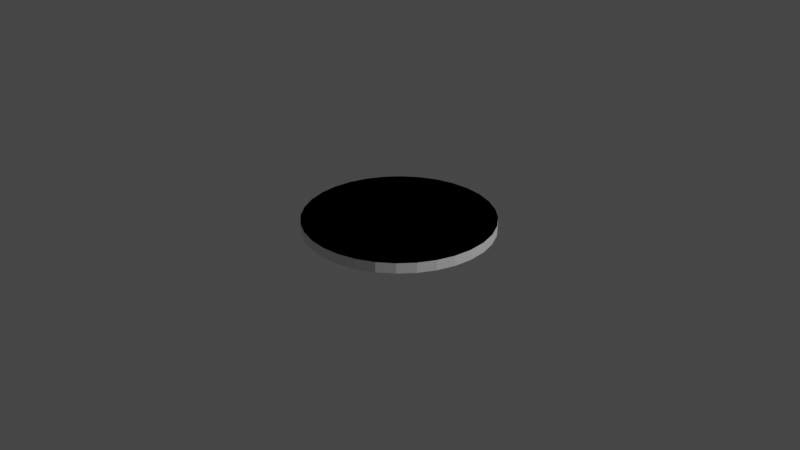 # Source: viem_ri_Kansi.blend  (saved by Blender 3.3.6; exported with 4.5.12 LTS)
import bpy
from mathutils import Matrix  # noqa: F401  (used for matrix-valued properties, if any)

bpy.ops.wm.read_factory_settings(use_empty=True)
scene = bpy.context.scene
scene.name = 'Scene'

# ---- collections
col_collection = bpy.data.collections.new('Collection'); scene.collection.children.link(col_collection)

# ---- world
world_world = bpy.data.worlds.new('World'); scene.world = world_world
world_world.use_nodes = True; world_world.node_tree.nodes.clear()
_N = world_world.node_tree.nodes; _L = world_world.node_tree.links
n0 = _N.new('ShaderNodeOutputWorld'); n0.name = 'World Output'; n0.location = (300, 300)
n1 = _N.new('ShaderNodeBackground'); n1.name = 'Background'; n1.location = (10, 300)
n1.inputs[0].default_value = (0.05088, 0.05088, 0.05088, 1.0)
_L.new(n1.outputs[0], n0.inputs[0])
n0.is_active_output = True
world_world.color = (0.05088, 0.05088, 0.05088)
world_world.use_sun_shadow = False
world_world.sun_shadow_jitter_overblur = 0.0

# ---- cameras
cam_camera = bpy.data.cameras.new('Camera')
cam_camera.clip_end = 100.0
cam_camera.ortho_scale = 7.314

# ---- lights
light_light = bpy.data.lights.new('Light', 'POINT')
light_light.transmission_factor = 0.0
light_light.energy = 1000.0
light_light.shadow_soft_size = 0.1
light_light.shadow_maximum_resolution = 0.006
light_light.use_absolute_resolution = True

# ---- meshes
me_cone = bpy.data.meshes.new('Cone')
me_cone.from_pydata([(0.0, 1.0, 0.0), (0.0, 0.2, 0.0), (0.1951, 0.9808, 0.0), (0.3827, 0.9239, 0.0), (0.5556, 0.8315, 0.0), (0.7071, 0.7071, 0.0), (0.1414, 0.1414, 0.0), (0.8315, 0.5556, 0.0), (0.9239, 0.3827, 0.0), (0.9808, 0.1951, 0.0), (1.0, 0.0, 0.0), (0.9808, -0.1951, 0.0), (0.9239, -0.3827, 0.0), (0.8315, -0.5556, 0.0), (0.7071, -0.7071, 0.0), (0.1414, -0.1414, 0.0), (0.5556, -0.8315, 0.0), (0.3827, -0.9239, 0.0), (0.1951, -0.9808, 0.0), (0.0, -1.0, 0.0), (-0.1951, -0.9808, 0.0), (-0.3827, -0.9239, 0.0), (-0.5556, -0.8315, 0.0), (-0.7071, -0.7071, 0.0), (-0.1414, -0.1414, 0.0), (-0.8315, -0.5556, 0.0), (-0.9239, -0.3827, 0.0), (-0.9808, -0.1951, 0.0), (-1.0, 0.0, 0.0), (-0.2, 0.0, 0.0), (-0.9808, 0.1951, 0.0), (-0.9239, 0.3827, 0.0), (-0.8315, 0.5556, 0.0), (-0.7071, 0.7071, 0.0), (-0.1414, 0.1414, 0.0), (-0.5556, 0.8315, 0.0), (-0.3827, 0.9239, 0.0), (-0.1951, 0.9808, 0.0), (0.0, 0.9, 0.0), (0.0, 0.8, 0.0), (0.0, 0.7, 0.0), (0.0, 0.6, 0.0), (0.0, 0.4, 0.0), (0.09755, 0.4904, 0.0), (0.1171, 0.5885, 0.0), (0.1366, 0.6865, 0.0), (0.1756, 0.8827, 0.0), (0.1531, 0.3696, 0.0), (0.2296, 0.5543, 0.0), (0.2679, 0.6467, 0.0), (0.3061, 0.7391, 0.0), (0.3444, 0.8315, 0.0), (0.1667, 0.2494, 0.0), (0.2778, 0.4157, 0.0), (0.3333, 0.4989, 0.0), (0.3889, 0.582, 0.0), (0.5, 0.7483, 0.0), (0.4243, 0.4243, 0.0), (0.495, 0.495, 0.0), (0.5657, 0.5657, 0.0), (0.6364, 0.6364, 0.0), (0.2494, 0.1667, 0.0), (0.4157, 0.2778, 0.0), (0.4989, 0.3333, 0.0), (0.582, 0.3889, 0.0), (0.7483, 0.5, 0.0), (0.3696, 0.1531, 0.0), (0.5543, 0.2296, 0.0), (0.6467, 0.2679, 0.0), (0.7391, 0.3061, 0.0), (0.8315, 0.3444, 0.0), (0.2942, 0.05853, 0.0), (0.4904, 0.09755, 0.0), (0.5885, 0.1171, 0.0), (0.6865, 0.1366, 0.0), (0.8827, 0.1756, 0.0), (0.6, 0.0, 0.0), (0.7, 0.0, 0.0), (0.8, 0.0, 0.0), (0.9, 0.0, 0.0), (0.2942, -0.05853, 0.0), (0.4904, -0.09755, 0.0), (0.5885, -0.1171, 0.0), (0.6865, -0.1366, 0.0), (0.8827, -0.1756, 0.0), (0.3696, -0.1531, 0.0), (0.5543, -0.2296, 0.0), (0.6467, -0.2679, 0.0), (0.7391, -0.3061, 0.0), (0.8315, -0.3444, 0.0), (0.2494, -0.1667, 0.0), (0.4157, -0.2778, 0.0), (0.4989, -0.3333, 0.0), (0.582, -0.3889, 0.0), (0.7483, -0.5, 0.0), (0.4243, -0.4243, 0.0), (0.495, -0.495, 0.0), (0.5657, -0.5657, 0.0), (0.6364, -0.6364, 0.0), (0.1667, -0.2494, 0.0), (0.2778, -0.4157, 0.0), (0.3333, -0.4989, 0.0), (0.3889, -0.582, 0.0), (0.5, -0.7483, 0.0), (0.1531, -0.3696, 0.0), (0.2296, -0.5543, 0.0), (0.2679, -0.6467, 0.0), (0.3061, -0.7391, 0.0), (0.3444, -0.8315, 0.0), (0.05853, -0.2942, 0.0), (0.09755, -0.4904, 0.0), (0.1171, -0.5885, 0.0), (0.1366, -0.6865, 0.0), (0.1756, -0.8827, 0.0), (0.0, -0.6, 0.0), (0.0, -0.7, 0.0), (0.0, -0.8, 0.0), (0.0, -0.9, 0.0), (-0.05853, -0.2942, 0.0), (-0.09755, -0.4904, 0.0), (-0.1171, -0.5885, 0.0), (-0.1366, -0.6865, 0.0), (-0.1756, -0.8827, 0.0), (-0.2296, -0.5543, 0.0), (-0.2679, -0.6467, 0.0), (-0.3061, -0.7391, 0.0), (-0.3444, -0.8315, 0.0), (-0.2778, -0.4157, 0.0), (-0.3333, -0.4989, 0.0), (-0.3889, -0.582, 0.0), (-0.5, -0.7483, 0.0), (-0.2828, -0.2828, 0.0), (-0.4243, -0.4243, 0.0), (-0.495, -0.495, 0.0), (-0.5657, -0.5657, 0.0), (-0.6364, -0.6364, 0.0), (-0.2494, -0.1667, 0.0), (-0.4157, -0.2778, 0.0), (-0.4989, -0.3333, 0.0), (-0.582, -0.3889, 0.0), (-0.7483, -0.5, 0.0), (-0.5543, -0.2296, 0.0), (-0.6467, -0.2679, 0.0), (-0.7391, -0.3061, 0.0), (-0.8315, -0.3444, 0.0), (-0.4904, -0.09755, 0.0), (-0.5885, -0.1171, 0.0), (-0.6865, -0.1366, 0.0), (-0.8827, -0.1756, 0.0), (-0.4, 0.0, 0.0), (-0.6, 0.0, 0.0), (-0.7, 0.0, 0.0), (-0.8, 0.0, 0.0), (-0.9, 0.0, 0.0), (-0.2942, 0.05853, 0.0), (-0.4904, 0.09755, 0.0), (-0.5885, 0.1171, 0.0), (-0.6865, 0.1366, 0.0), (-0.8827, 0.1756, 0.0), (-0.5543, 0.2296, 0.0), (-0.6467, 0.2679, 0.0), (-0.7391, 0.3061, 0.0), (-0.8315, 0.3444, 0.0), (-0.4157, 0.2778, 0.0), (-0.4989, 0.3333, 0.0), (-0.582, 0.3889, 0.0), (-0.7483, 0.5, 0.0), (-0.2828, 0.2828, 0.0), (-0.4243, 0.4243, 0.0), (-0.495, 0.495, 0.0), (-0.5657, 0.5657, 0.0), (-0.6364, 0.6364, 0.0), (-0.1667, 0.2494, 0.0), (-0.2778, 0.4157, 0.0), (-0.3333, 0.4989, 0.0), (-0.3889, 0.582, 0.0), (-0.5, 0.7483, 0.0), (-0.2296, 0.5543, 0.0), (-0.2679, 0.6467, 0.0), (-0.3061, 0.7391, 0.0), (-0.3444, 0.8315, 0.0), (-0.09755, 0.4904, 0.0), (-0.1171, 0.5885, 0.0), (-0.1366, 0.6865, 0.0), (-0.1756, 0.8827, 0.0), (-0.05853, 0.5942, 0.0), (-0.1733, 0.5714, 0.0), (-0.2815, 0.5266, 0.0), (-0.3788, 0.4616, 0.0), (-0.4616, 0.3788, 0.0), (-0.5266, 0.2815, 0.0), (-0.5714, 0.1733, 0.0), (-0.5942, 0.05853, 0.0), (-0.5942, -0.05853, 0.0), (-0.5714, -0.1733, 0.0), (-0.5266, -0.2815, 0.0), (-0.4616, -0.3788, 0.0), (-0.3788, -0.4616, 0.0), (-0.2815, -0.5266, 0.0), (-0.1733, -0.5714, 0.0), (-0.05853, -0.5942, 0.0), (0.05853, -0.5942, 0.0), (0.1733, -0.5714, 0.0), (0.2815, -0.5266, 0.0), (0.3788, -0.4616, 0.0), (0.4616, -0.3788, 0.0), (0.5266, -0.2815, 0.0), (0.5714, -0.1733, 0.0), (0.5942, -0.05853, 0.0), (0.5942, 0.05853, 0.0), (0.5714, 0.1733, 0.0), (0.5266, 0.2815, 0.0), (0.4616, 0.3788, 0.0), (0.3788, 0.4616, 0.0), (0.2815, 0.5266, 0.0), (0.1733, 0.5714, 0.0), (0.05853, 0.5942, 0.0), (0.0, 1.0, 0.0), (0.0, 0.2, 0.0), (0.1951, 0.9808, 0.0), (0.3827, 0.9239, 0.0), (0.5556, 0.8315, 0.0), (0.7071, 0.7071, 0.0), (0.1414, 0.1414, 0.0), (0.8315, 0.5556, 0.0), (0.9239, 0.3827, 0.0), (0.9808, 0.1951, 0.0), (1.0, 0.0, 0.0), (0.9808, -0.1951, 0.0), (0.9239, -0.3827, 0.0), (0.8315, -0.5556, 0.0), (0.7071, -0.7071, 0.0), (0.1414, -0.1414, 0.0), (0.5556, -0.8315, 0.0), (0.3827, -0.9239, 0.0), (0.1951, -0.9808, 0.0), (0.0, -1.0, 0.0), (-0.1951, -0.9808, 0.0), (-0.3827, -0.9239, 0.0), (-0.5556, -0.8315, 0.0), (-0.7071, -0.7071, 0.0), (-0.1414, -0.1414, 0.0), (-0.8315, -0.5556, 0.0), (-0.9239, -0.3827, 0.0), (-0.9808, -0.1951, 0.0), (-1.0, 0.0, 0.0), (-0.2, 0.0, 0.0), (-0.9808, 0.1951, 0.0), (-0.9239, 0.3827, 0.0), (-0.8315, 0.5556, 0.0), (-0.7071, 0.7071, 0.0), (-0.1414, 0.1414, 0.0), (-0.5556, 0.8315, 0.0), (-0.3827, 0.9239, 0.0), (-0.1951, 0.9808, 0.0), (0.0, 0.9, 0.0), (0.0, 0.8, 0.0), (0.0, 0.7, 0.0), (0.0, 0.6, 0.0), (0.0, 0.4, 0.0), (0.09755, 0.4904, 0.0), (0.1171, 0.5885, 0.0), (0.1366, 0.6865, 0.0), (0.1756, 0.8827, 0.0), (0.1531, 0.3696, 0.0), (0.2296, 0.5543, 0.0), (0.2679, 0.6467, 0.0), (0.3061, 0.7391, 0.0), (0.3444, 0.8315, 0.0), (0.1667, 0.2494, 0.0), (0.2778, 0.4157, 0.0), (0.3333, 0.4989, 0.0), (0.3889, 0.582, 0.0), (0.5, 0.7483, 0.0), (0.4243, 0.4243, 0.0), (0.495, 0.495, 0.0), (0.5657, 0.5657, 0.0), (0.6364, 0.6364, 0.0), (0.2494, 0.1667, 0.0), (0.4157, 0.2778, 0.0), (0.4989, 0.3333, 0.0), (0.582, 0.3889, 0.0), (0.7483, 0.5, 0.0), (0.3696, 0.1531, 0.0), (0.5543, 0.2296, 0.0), (0.6467, 0.2679, 0.0), (0.7391, 0.3061, 0.0), (0.8315, 0.3444, 0.0), (0.2942, 0.05853, 0.0), (0.4904, 0.09755, 0.0), (0.5885, 0.1171, 0.0), (0.6865, 0.1366, 0.0), (0.8827, 0.1756, 0.0), (0.6, 0.0, 0.0), (0.7, 0.0, 0.0), (0.8, 0.0, 0.0), (0.9, 0.0, 0.0), (0.2942, -0.05853, 0.0), (0.4904, -0.09755, 0.0), (0.5885, -0.1171, 0.0), (0.6865, -0.1366, 0.0), (0.8827, -0.1756, 0.0), (0.3696, -0.1531, 0.0), (0.5543, -0.2296, 0.0), (0.6467, -0.2679, 0.0), (0.7391, -0.3061, 0.0), (0.8315, -0.3444, 0.0), (0.2494, -0.1667, 0.0), (0.4157, -0.2778, 0.0), (0.4989, -0.3333, 0.0), (0.582, -0.3889, 0.0), (0.7483, -0.5, 0.0), (0.4243, -0.4243, 0.0), (0.495, -0.495, 0.0), (0.5657, -0.5657, 0.0), (0.6364, -0.6364, 0.0), (0.1667, -0.2494, 0.0), (0.2778, -0.4157, 0.0), (0.3333, -0.4989, 0.0), (0.3889, -0.582, 0.0), (0.5, -0.7483, 0.0), (0.1531, -0.3696, 0.0), (0.2296, -0.5543, 0.0), (0.2679, -0.6467, 0.0), (0.3061, -0.7391, 0.0), (0.3444, -0.8315, 0.0), (0.05853, -0.2942, 0.0), (0.09755, -0.4904, 0.0), (0.1171, -0.5885, 0.0), (0.1366, -0.6865, 0.0), (0.1756, -0.8827, 0.0), (0.0, -0.6, 0.0), (0.0, -0.7, 0.0), (0.0, -0.8, 0.0), (0.0, -0.9, 0.0), (-0.05853, -0.2942, 0.0), (-0.09755, -0.4904, 0.0), (-0.1171, -0.5885, 0.0), (-0.1366, -0.6865, 0.0), (-0.1756, -0.8827, 0.0), (-0.2296, -0.5543, 0.0), (-0.2679, -0.6467, 0.0), (-0.3061, -0.7391, 0.0), (-0.3444, -0.8315, 0.0), (-0.2778, -0.4157, 0.0), (-0.3333, -0.4989, 0.0), (-0.3889, -0.582, 0.0), (-0.5, -0.7483, 0.0), (-0.2828, -0.2828, 0.0), (-0.4243, -0.4243, 0.0), (-0.495, -0.495, 0.0), (-0.5657, -0.5657, 0.0), (-0.6364, -0.6364, 0.0), (-0.2494, -0.1667, 0.0), (-0.4157, -0.2778, 0.0), (-0.4989, -0.3333, 0.0), (-0.582, -0.3889, 0.0), (-0.7483, -0.5, 0.0), (-0.5543, -0.2296, 0.0), (-0.6467, -0.2679, 0.0), (-0.7391, -0.3061, 0.0), (-0.8315, -0.3444, 0.0), (-0.4904, -0.09755, 0.0), (-0.5885, -0.1171, 0.0), (-0.6865, -0.1366, 0.0), (-0.8827, -0.1756, 0.0), (-0.4, 0.0, 0.0), (-0.6, 0.0, 0.0), (-0.7, 0.0, 0.0), (-0.8, 0.0, 0.0), (-0.9, 0.0, 0.0), (-0.2942, 0.05853, 0.0), (-0.4904, 0.09755, 0.0), (-0.5885, 0.1171, 0.0), (-0.6865, 0.1366, 0.0), (-0.8827, 0.1756, 0.0), (-0.5543, 0.2296, 0.0), (-0.6467, 0.2679, 0.0), (-0.7391, 0.3061, 0.0), (-0.8315, 0.3444, 0.0), (-0.4157, 0.2778, 0.0), (-0.4989, 0.3333, 0.0), (-0.582, 0.3889, 0.0), (-0.7483, 0.5, 0.0), (-0.2828, 0.2828, 0.0), (-0.4243, 0.4243, 0.0), (-0.495, 0.495, 0.0), (-0.5657, 0.5657, 0.0), (-0.6364, 0.6364, 0.0), (-0.1667, 0.2494, 0.0), (-0.2778, 0.4157, 0.0), (-0.3333, 0.4989, 0.0), (-0.3889, 0.582, 0.0), (-0.5, 0.7483, 0.0), (-0.2296, 0.5543, 0.0), (-0.2679, 0.6467, 0.0), (-0.3061, 0.7391, 0.0), (-0.3444, 0.8315, 0.0), (-0.09755, 0.4904, 0.0), (-0.1171, 0.5885, 0.0), (-0.1366, 0.6865, 0.0), (-0.1756, 0.8827, 0.0), (-0.05853, 0.5942, 0.0), (-0.1733, 0.5714, 0.0), (-0.2815, 0.5266, 0.0), (-0.3788, 0.4616, 0.0), (-0.4616, 0.3788, 0.0), (-0.5266, 0.2815, 0.0), (-0.5714, 0.1733, 0.0), (-0.5942, 0.05853, 0.0), (-0.5942, -0.05853, 0.0), (-0.5714, -0.1733, 0.0), (-0.5266, -0.2815, 0.0), (-0.4616, -0.3788, 0.0), (-0.3788, -0.4616, 0.0), (-0.2815, -0.5266, 0.0), (-0.1733, -0.5714, 0.0), (-0.05853, -0.5942, 0.0), (0.05853, -0.5942, 0.0), (0.1733, -0.5714, 0.0), (0.2815, -0.5266, 0.0), (0.3788, -0.4616, 0.0), (0.4616, -0.3788, 0.0), (0.5266, -0.2815, 0.0), (0.5714, -0.1733, 0.0), (0.5942, -0.05853, 0.0), (0.5942, 0.05853, 0.0), (0.5714, 0.1733, 0.0), (0.5266, 0.2815, 0.0), (0.4616, 0.3788, 0.0), (0.3788, 0.4616, 0.0), (0.2815, 0.5266, 0.0), (0.1733, 0.5714, 0.0), (0.05853, 0.5942, 0.0), (0.0, 1.0, -0.1085), (0.1951, 0.9808, -0.1085), (0.3827, 0.9239, -0.1085), (0.5556, 0.8315, -0.1085), (0.7071, 0.7071, -0.1085), (0.8315, 0.5556, -0.1085), (0.9239, 0.3827, -0.1085), (0.9808, 0.1951, -0.1085), (1.0, 0.0, -0.1085), (0.9808, -0.1951, -0.1085), (0.9239, -0.3827, -0.1085), (0.8315, -0.5556, -0.1085), (0.7071, -0.7071, -0.1085), (0.5556, -0.8315, -0.1085), (0.3827, -0.9239, -0.1085), (0.1951, -0.9808, -0.1085), (0.0, -1.0, -0.1085), (-0.1951, -0.9808, -0.1085), (-0.3827, -0.9239, -0.1085), (-0.5556, -0.8315, -0.1085), (-0.7071, -0.7071, -0.1085), (-0.8315, -0.5556, -0.1085), (-0.9239, -0.3827, -0.1085), (-0.9808, -0.1951, -0.1085), (-1.0, 0.0, -0.1085), (-0.9808, 0.1951, -0.1085), (-0.9239, 0.3827, -0.1085), (-0.8315, 0.5556, -0.1085), (-0.7071, 0.7071, -0.1085), (-0.5556, 0.8315, -0.1085), (-0.3827, 0.9239, -0.1085), (-0.1951, 0.9808, -0.1085)], [], [(90, 99, 15), (118, 24, 15, 109), (136, 24, 131), (149, 155, 154), (104, 110, 109), (172, 34, 167), (85, 91, 90), (118, 131, 24), (66, 72, 71), (104, 109, 99), (42, 47, 52, 1), (52, 61, 6), (182, 185, 41, 181), (66, 71, 61), (47, 53, 52), (216, 44, 43, 41), (0, 37, 36, 35, 33, 32, 31, 30, 28, 27, 26, 25, 23, 22, 21, 20, 19, 18, 17, 16, 14, 13, 12, 11, 10, 9, 8, 7, 5, 4, 3, 2), (37, 0, 38, 184), (179, 184, 39, 183), (185, 40, 41), (42, 181, 41, 43), (36, 37, 184, 180), (186, 183, 182), (35, 36, 180, 176), (170, 176, 179, 175), (38, 39, 184), (187, 178, 177), (85, 90, 80), (173, 181, 42, 172), (33, 35, 176, 171), (179, 183, 178), (180, 184, 179), (188, 175, 174), (163, 168, 173, 167), (32, 33, 171, 166), (161, 166, 170, 165), (180, 179, 176), (189, 169, 168), (186, 182, 181, 177), (177, 181, 173), (31, 32, 166, 162), (170, 175, 169), (171, 176, 170), (190, 165, 164), (123, 127, 119), (174, 187, 177, 173), (30, 31, 162, 158), (152, 158, 161, 157), (171, 170, 166), (191, 160, 159), (188, 174, 173, 168), (155, 163, 167, 154), (28, 30, 158, 153), (161, 165, 160), (162, 166, 161), (192, 157, 156), (145, 150, 155, 149), (164, 189, 168, 163), (27, 28, 153, 148), (143, 148, 152, 147), (162, 161, 158), (193, 151, 150), (190, 164, 163, 159), (159, 163, 155), (26, 27, 148, 144), (152, 157, 151), (153, 158, 152), (194, 147, 146), (167, 173, 172), (156, 191, 159, 155), (25, 26, 144, 140), (134, 140, 143, 139), (153, 152, 148), (195, 142, 141), (192, 156, 155, 150), (137, 145, 149, 136), (23, 25, 140, 135), (143, 147, 142), (144, 148, 143), (196, 139, 138), (127, 132, 137, 131), (146, 193, 150, 145), (22, 23, 135, 130), (125, 130, 134, 129), (144, 143, 140), (197, 133, 132), (194, 146, 145, 141), (21, 22, 130, 126), (134, 139, 133), (135, 140, 134), (198, 129, 128), (138, 195, 141, 137), (20, 21, 126, 122), (116, 122, 125, 121), (135, 134, 130), (199, 124, 123), (196, 138, 137, 132), (19, 20, 122, 117), (125, 129, 124), (126, 130, 125), (200, 121, 120), (154, 29, 149), (128, 197, 132, 127), (18, 19, 117, 113), (107, 113, 116, 112), (126, 125, 122), (201, 115, 114), (198, 128, 127, 123), (119, 118, 109, 110), (17, 18, 113, 108), (116, 121, 115), (117, 122, 116), (202, 112, 111), (100, 105, 110, 104), (120, 199, 123, 119), (16, 17, 108, 103), (97, 103, 107, 102), (117, 116, 113), (203, 106, 105), (200, 120, 119, 114), (119, 127, 131, 118), (14, 16, 103, 98), (107, 112, 106), (108, 113, 107), (204, 102, 101), (114, 119, 110), (111, 201, 114, 110), (13, 14, 98, 94), (88, 94, 97, 93), (108, 107, 103), (205, 96, 95), (202, 111, 110, 105), (100, 99, 90, 91), (12, 13, 94, 89), (97, 102, 96), (98, 103, 97), (206, 93, 92), (81, 86, 91, 85), (101, 203, 105, 100), (11, 12, 89, 84), (78, 84, 88, 83), (98, 97, 94), (207, 87, 86), (204, 101, 100, 95), (99, 100, 104), (10, 11, 84, 79), (88, 93, 87), (89, 94, 88), (208, 83, 82), (95, 100, 91), (92, 205, 95, 91), (9, 10, 79, 75), (69, 75, 78, 74), (89, 88, 84), (209, 77, 76), (206, 92, 91, 86), (81, 80, 71, 72), (8, 9, 75, 70), (78, 83, 77), (79, 84, 78), (210, 74, 73), (62, 67, 72, 66), (82, 207, 86, 81), (7, 8, 70, 65), (59, 65, 69, 64), (79, 78, 75), (211, 68, 67), (208, 82, 81, 76), (80, 81, 85), (5, 7, 65, 60), (69, 74, 68), (70, 75, 69), (212, 64, 63), (76, 81, 72), (73, 209, 76, 72), (4, 5, 60, 56), (50, 56, 59, 55), (70, 69, 65), (213, 58, 57), (210, 73, 72, 67), (62, 61, 52, 53), (3, 4, 56, 51), (59, 64, 58), (60, 65, 59), (214, 55, 54), (43, 48, 53, 47), (63, 211, 67, 62), (2, 3, 51, 46), (39, 46, 50, 45), (60, 59, 56), (215, 49, 48), (212, 63, 62, 57), (57, 62, 53), (0, 2, 46, 38), (50, 55, 49), (51, 56, 50), (216, 45, 44), (54, 213, 57, 53), (44, 215, 48, 43), (80, 15, 6, 71), (214, 54, 53, 48), (61, 62, 66), (136, 29, 24), (131, 137, 136), (154, 34, 29), (172, 1, 34), (141, 145, 137), (71, 6, 61), (154, 167, 34), (6, 1, 52), (172, 42, 1), (109, 15, 99), (136, 149, 29), (90, 15, 80), (43, 47, 42), (1, 15, 29), (15, 1, 6), (1, 29, 34), (29, 15, 24), (39, 45, 40), (45, 50, 49), (38, 46, 39), (51, 50, 46), (55, 59, 58), (64, 69, 68), (74, 78, 77), (83, 88, 87), (93, 97, 96), (102, 107, 106), (112, 116, 115), (121, 125, 124), (129, 134, 133), (139, 143, 142), (147, 152, 151), (157, 161, 160), (165, 170, 169), (175, 179, 178), (183, 39, 40), (40, 185, 183), (183, 185, 182), (183, 186, 178), (178, 186, 177), (178, 187, 175), (175, 187, 174), (175, 188, 169), (169, 188, 168), (169, 189, 165), (165, 189, 164), (165, 190, 160), (160, 190, 159), (160, 191, 157), (157, 191, 156), (157, 192, 151), (151, 192, 150), (151, 193, 147), (147, 193, 146), (147, 194, 142), (142, 194, 141), (142, 195, 139), (139, 195, 138), (139, 196, 133), (133, 196, 132), (133, 197, 129), (129, 197, 128), (129, 198, 124), (124, 198, 123), (124, 199, 121), (121, 199, 120), (121, 200, 115), (115, 200, 114), (115, 201, 112), (112, 201, 111), (112, 202, 106), (106, 202, 105), (106, 203, 102), (102, 203, 101), (102, 204, 96), (96, 204, 95), (96, 205, 93), (93, 205, 92), (93, 206, 87), (87, 206, 86), (87, 207, 83), (83, 207, 82), (83, 208, 77), (77, 208, 76), (77, 209, 74), (74, 209, 73), (74, 210, 68), (68, 210, 67), (68, 211, 64), (64, 211, 63), (64, 212, 58), (58, 212, 57), (58, 213, 55), (55, 213, 54), (55, 214, 49), (49, 214, 48), (49, 215, 45), (45, 215, 44), (45, 216, 40), (40, 216, 41), (307, 232, 316), (335, 326, 232, 241), (353, 348, 241), (366, 371, 372), (321, 326, 327), (389, 384, 251), (302, 307, 308), (335, 241, 348), (283, 288, 289), (321, 316, 326), (259, 218, 269, 264), (269, 223, 278), (399, 398, 258, 402), (283, 278, 288), (264, 269, 270), (433, 258, 260, 261), (249, 250, 462, 461), (254, 401, 255, 217), (396, 400, 256, 401), (402, 258, 257), (259, 260, 258, 398), (253, 397, 401, 254), (403, 399, 400), (252, 393, 397, 253), (387, 392, 396, 393), (255, 401, 256), (404, 394, 395), (302, 297, 307), (390, 389, 259, 398), (250, 388, 393, 252), (396, 395, 400), (397, 396, 401), (405, 391, 392), (380, 384, 390, 385), (249, 383, 388, 250), (378, 382, 387, 383), (397, 393, 396), (406, 385, 386), (403, 394, 398, 399), (394, 390, 398), (248, 379, 383, 249), (387, 386, 392), (388, 387, 393), (407, 381, 382), (340, 336, 344), (391, 390, 394, 404), (247, 375, 379, 248), (369, 374, 378, 375), (388, 383, 387), (408, 376, 377), (405, 385, 390, 391), (372, 371, 384, 380), (245, 370, 375, 247), (378, 377, 382), (379, 378, 383), (409, 373, 374), (362, 366, 372, 367), (381, 380, 385, 406), (244, 365, 370, 245), (360, 364, 369, 365), (379, 375, 378), (410, 367, 368), (407, 376, 380, 381), (376, 372, 380), (243, 361, 365, 244), (369, 368, 374), (370, 369, 375), (411, 363, 364), (384, 389, 390), (373, 372, 376, 408), (242, 357, 361, 243), (351, 356, 360, 357), (370, 365, 369), (412, 358, 359), (409, 367, 372, 373), (354, 353, 366, 362), (240, 352, 357, 242), (360, 359, 364), (361, 360, 365), (413, 355, 356), (344, 348, 354, 349), (363, 362, 367, 410), (239, 347, 352, 240), (342, 346, 351, 347), (361, 357, 360), (414, 349, 350), (411, 358, 362, 363), (238, 343, 347, 239), (351, 350, 356), (352, 351, 357), (415, 345, 346), (355, 354, 358, 412), (237, 339, 343, 238), (333, 338, 342, 339), (352, 347, 351), (416, 340, 341), (413, 349, 354, 355), (236, 334, 339, 237), (342, 341, 346), (343, 342, 347), (417, 337, 338), (371, 366, 246), (345, 344, 349, 414), (235, 330, 334, 236), (324, 329, 333, 330), (343, 339, 342), (418, 331, 332), (415, 340, 344, 345), (336, 327, 326, 335), (234, 325, 330, 235), (333, 332, 338), (334, 333, 339), (419, 328, 329), (317, 321, 327, 322), (337, 336, 340, 416), (233, 320, 325, 234), (314, 319, 324, 320), (334, 330, 333), (420, 322, 323), (417, 331, 336, 337), (336, 335, 348, 344), (231, 315, 320, 233), (324, 323, 329), (325, 324, 330), (421, 318, 319), (331, 327, 336), (328, 327, 331, 418), (230, 311, 315, 231), (305, 310, 314, 311), (325, 320, 324), (422, 312, 313), (419, 322, 327, 328), (317, 308, 307, 316), (229, 306, 311, 230), (314, 313, 319), (315, 314, 320), (423, 309, 310), (298, 302, 308, 303), (318, 317, 322, 420), (228, 301, 306, 229), (295, 300, 305, 301), (315, 311, 314), (424, 303, 304), (421, 312, 317, 318), (316, 321, 317), (227, 296, 301, 228), (305, 304, 310), (306, 305, 311), (425, 299, 300), (312, 308, 317), (309, 308, 312, 422), (226, 292, 296, 227), (286, 291, 295, 292), (306, 301, 305), (426, 293, 294), (423, 303, 308, 309), (298, 289, 288, 297), (225, 287, 292, 226), (295, 294, 300), (296, 295, 301), (427, 290, 291), (279, 283, 289, 284), (299, 298, 303, 424), (224, 282, 287, 225), (276, 281, 286, 282), (296, 292, 295), (428, 284, 285), (425, 293, 298, 299), (297, 302, 298), (222, 277, 282, 224), (286, 285, 291), (287, 286, 292), (429, 280, 281), (293, 289, 298), (290, 289, 293, 426), (221, 273, 277, 222), (267, 272, 276, 273), (287, 282, 286), (430, 274, 275), (427, 284, 289, 290), (279, 270, 269, 278), (220, 268, 273, 221), (276, 275, 281), (277, 276, 282), (431, 271, 272), (260, 264, 270, 265), (280, 279, 284, 428), (219, 263, 268, 220), (256, 262, 267, 263), (277, 273, 276), (432, 265, 266), (429, 274, 279, 280), (274, 270, 279), (217, 255, 263, 219), (267, 266, 272), (268, 267, 273), (433, 261, 262), (271, 270, 274, 430), (261, 260, 265, 432), (297, 288, 223, 232), (431, 265, 270, 271), (278, 283, 279), (353, 241, 246), (348, 353, 354), (371, 246, 251), (389, 251, 218), (358, 354, 362), (288, 278, 223), (371, 251, 384), (223, 269, 218), (389, 218, 259), (326, 316, 232), (353, 246, 366), (307, 297, 232), (260, 259, 264), (218, 246, 232), (232, 223, 218), (218, 251, 246), (246, 241, 232), (256, 257, 262), (262, 266, 267), (255, 256, 263), (268, 263, 267), (272, 275, 276), (281, 285, 286), (291, 294, 295), (300, 304, 305), (310, 313, 314), (319, 323, 324), (329, 332, 333), (338, 341, 342), (346, 350, 351), (356, 359, 360), (364, 368, 369), (374, 377, 378), (382, 386, 387), (392, 395, 396), (400, 257, 256), (257, 400, 402), (400, 399, 402), (400, 395, 403), (395, 394, 403), (395, 392, 404), (392, 391, 404), (392, 386, 405), (386, 385, 405), (386, 382, 406), (382, 381, 406), (382, 377, 407), (377, 376, 407), (377, 374, 408), (374, 373, 408), (374, 368, 409), (368, 367, 409), (368, 364, 410), (364, 363, 410), (364, 359, 411), (359, 358, 411), (359, 356, 412), (356, 355, 412), (356, 350, 413), (350, 349, 413), (350, 346, 414), (346, 345, 414), (346, 341, 415), (341, 340, 415), (341, 338, 416), (338, 337, 416), (338, 332, 417), (332, 331, 417), (332, 329, 418), (329, 328, 418), (329, 323, 419), (323, 322, 419), (323, 319, 420), (319, 318, 420), (319, 313, 421), (313, 312, 421), (313, 310, 422), (310, 309, 422), (310, 304, 423), (304, 303, 423), (304, 300, 424), (300, 299, 424), (300, 294, 425), (294, 293, 425), (294, 291, 426), (291, 290, 426), (291, 285, 427), (285, 284, 427), (285, 281, 428), (281, 280, 428), (281, 275, 429), (275, 274, 429), (275, 272, 430), (272, 271, 430), (272, 266, 431), (266, 265, 431), (266, 262, 432), (262, 261, 432), (262, 257, 433), (257, 258, 433), (434, 435, 436, 437, 438, 439, 440, 441, 442, 443, 444, 445, 446, 447, 448, 449, 450, 451, 452, 453, 454, 455, 456, 457, 458, 459, 460, 461, 462, 463, 464, 465), (231, 233, 447, 446), (226, 227, 442, 441), (220, 221, 437, 436), (244, 245, 458, 457), (227, 228, 443, 442), (238, 239, 453, 452), (250, 252, 463, 462), (233, 234, 448, 447), (221, 222, 438, 437), (245, 247, 459, 458), (228, 229, 444, 443), (239, 240, 454, 453), (252, 253, 464, 463), (222, 224, 439, 438), (234, 235, 449, 448), (247, 248, 460, 459), (217, 219, 435, 434), (240, 242, 455, 454), (235, 236, 450, 449), (229, 230, 445, 444), (253, 254, 465, 464), (224, 225, 440, 439), (242, 243, 456, 455), (236, 237, 451, 450), (248, 249, 461, 460), (219, 220, 436, 435), (230, 231, 446, 445), (254, 217, 434, 465), (225, 226, 441, 440), (243, 244, 457, 456), (237, 238, 452, 451)])
_uv = me_cone.uv_layers.new(name='UVMap')
_uv.uv.foreach_set('vector', [0.6562, 0.9375, 0.5938, 0.9375, 0.625, 1.0, 0.4688, 0.9375, 0.08029, 0.08029, 0.4197, 0.08029, 0.5312, 0.9375, 0.3438, 0.9375, 0.375, 1.0, 0.375, 0.875, 0.25, 0.875, 0.2188, 0.8125, 0.2188, 0.9375, 0.5625, 0.875, 0.5312, 0.8125, 0.5312, 0.9375, 0.09375, 0.9375, 0.125, 1.0, 0.125, 0.875, 0.6875, 0.875, 0.6563, 0.8125, 0.6562, 0.9375, 0.4688, 0.9375, 0.375, 0.875, 0.375, 1.0, 0.8125, 0.875, 0.7812, 0.8125, 0.7812, 0.9375, 0.5625, 0.875, 0.5312, 0.9375, 0.5938, 0.9375, 0.0, 0.875, 0.9375, 0.875, 0.9062, 0.9375, 0.25, 0.49, 0.9062, 0.9375, 0.8438, 0.9375, 0.875, 1.0, 0.03125, 0.75, 0.01562, 0.75, 0.0, 0.75, 0.03125, 0.8125, 0.8125, 0.875, 0.7812, 0.9375, 0.8438, 0.9375, 0.9375, 0.875, 0.9063, 0.8125, 0.9062, 0.9375, 0.9844, 0.75, 0.9688, 0.75, 0.9688, 0.8125, 1.0, 0.75, 0.75, 0.49, 0.7032, 0.4854, 0.6582, 0.4717, 0.6167, 0.4496, 0.5803, 0.4197, 0.5504, 0.3833, 0.5283, 0.3418, 0.5146, 0.2968, 0.51, 0.25, 0.5146, 0.2032, 0.5283, 0.1582, 0.5504, 0.1167, 0.5803, 0.08029, 0.6167, 0.05045, 0.6582, 0.02827, 0.7032, 0.01461, 0.75, 0.01, 0.7968, 0.01461, 0.8418, 0.02827, 0.8833, 0.05045, 0.9197, 0.08029, 0.9496, 0.1167, 0.9717, 0.1582, 0.9854, 0.2032, 0.99, 0.25, 0.9854, 0.2968, 0.9717, 0.3418, 0.9496, 0.3833, 0.9197, 0.4197, 0.8833, 0.4496, 0.8418, 0.4717, 0.7968, 0.4854, 0.03125, 0.5, 0.0, 0.5, 0.0, 0.5625, 0.03125, 0.5625, 0.0625, 0.625, 0.03125, 0.5625, 0.0, 0.625, 0.03125, 0.6875, 0.01562, 0.75, 0.0, 0.6875, 0.0, 0.75, 1.0, 0.875, 0.03125, 0.8125, 0.0, 0.75, 0.9688, 0.8125, 0.0625, 0.5, 0.03125, 0.5, 0.03125, 0.5625, 0.0625, 0.5625, 0.04688, 0.75, 0.03125, 0.6875, 0.03125, 0.75, 0.09375, 0.5, 0.0625, 0.5, 0.0625, 0.5625, 0.09375, 0.5625, 0.125, 0.625, 0.09375, 0.5625, 0.0625, 0.625, 0.09375, 0.6875, 0.0, 0.5625, 0.0, 0.625, 0.03125, 0.5625, 0.07812, 0.75, 0.0625, 0.6875, 0.0625, 0.75, 0.6875, 0.875, 0.6562, 0.9375, 0.7188, 0.9375, 0.09375, 0.8125, 0.03125, 0.8125, 0.0, 0.875, 0.09375, 0.9375, 0.125, 0.5, 0.09375, 0.5, 0.09375, 0.5625, 0.125, 0.5625, 0.0625, 0.625, 0.03125, 0.6875, 0.0625, 0.6875, 0.0625, 0.5625, 0.03125, 0.5625, 0.0625, 0.625, 0.1094, 0.75, 0.09375, 0.6875, 0.09375, 0.75, 0.1563, 0.8125, 0.125, 0.75, 0.09375, 0.8125, 0.125, 0.875, 0.1562, 0.5, 0.125, 0.5, 0.125, 0.5625, 0.1562, 0.5625, 0.1875, 0.625, 0.1562, 0.5625, 0.125, 0.625, 0.1562, 0.6875, 0.0625, 0.5625, 0.0625, 0.625, 0.09375, 0.5625, 0.1406, 0.75, 0.125, 0.6875, 0.125, 0.75, 0.04688, 0.75, 0.03125, 0.75, 0.03125, 0.8125, 0.0625, 0.75, 0.0625, 0.75, 0.03125, 0.8125, 0.09375, 0.8125, 0.1875, 0.5, 0.1562, 0.5, 0.1562, 0.5625, 0.1875, 0.5625, 0.125, 0.625, 0.09375, 0.6875, 0.125, 0.6875, 0.125, 0.5625, 0.09375, 0.5625, 0.125, 0.625, 0.1719, 0.75, 0.1562, 0.6875, 0.1562, 0.75, 0.4375, 0.75, 0.4063, 0.8125, 0.4688, 0.8125, 0.09375, 0.75, 0.07812, 0.75, 0.0625, 0.75, 0.09375, 0.8125, 0.2188, 0.5, 0.1875, 0.5, 0.1875, 0.5625, 0.2188, 0.5625, 0.25, 0.625, 0.2188, 0.5625, 0.1875, 0.625, 0.2188, 0.6875, 0.125, 0.5625, 0.125, 0.625, 0.1562, 0.5625, 0.2031, 0.75, 0.1875, 0.6875, 0.1875, 0.75, 0.1094, 0.75, 0.09375, 0.75, 0.09375, 0.8125, 0.125, 0.75, 0.2188, 0.8125, 0.1563, 0.8125, 0.125, 0.875, 0.2188, 0.9375, 0.25, 0.5, 0.2188, 0.5, 0.2188, 0.5625, 0.25, 0.5625, 0.1875, 0.625, 0.1562, 0.6875, 0.1875, 0.6875, 0.1875, 0.5625, 0.1562, 0.5625, 0.1875, 0.625, 0.2344, 0.75, 0.2188, 0.6875, 0.2187, 0.75, 0.2812, 0.8125, 0.25, 0.75, 0.2188, 0.8125, 0.25, 0.875, 0.1562, 0.75, 0.1406, 0.75, 0.125, 0.75, 0.1563, 0.8125, 0.2812, 0.5, 0.25, 0.5, 0.25, 0.5625, 0.2812, 0.5625, 0.3125, 0.625, 0.2812, 0.5625, 0.25, 0.625, 0.2812, 0.6875, 0.1875, 0.5625, 0.1875, 0.625, 0.2188, 0.5625, 0.2656, 0.75, 0.25, 0.6875, 0.25, 0.75, 0.1719, 0.75, 0.1562, 0.75, 0.1563, 0.8125, 0.1875, 0.75, 0.1875, 0.75, 0.1563, 0.8125, 0.2188, 0.8125, 0.3125, 0.5, 0.2812, 0.5, 0.2812, 0.5625, 0.3125, 0.5625, 0.25, 0.625, 0.2188, 0.6875, 0.25, 0.6875, 0.25, 0.5625, 0.2188, 0.5625, 0.25, 0.625, 0.2969, 0.75, 0.2812, 0.6875, 0.2812, 0.75, 0.125, 0.875, 0.09375, 0.8125, 0.09375, 0.9375, 0.2187, 0.75, 0.2031, 0.75, 0.1875, 0.75, 0.2188, 0.8125, 0.3438, 0.5, 0.3125, 0.5, 0.3125, 0.5625, 0.3438, 0.5625, 0.375, 0.625, 0.3438, 0.5625, 0.3125, 0.625, 0.3437, 0.6875, 0.25, 0.5625, 0.25, 0.625, 0.2812, 0.5625, 0.3281, 0.75, 0.3125, 0.6875, 0.3125, 0.75, 0.2344, 0.75, 0.2187, 0.75, 0.2188, 0.8125, 0.25, 0.75, 0.3437, 0.8125, 0.2812, 0.8125, 0.25, 0.875, 0.3438, 0.9375, 0.375, 0.5, 0.3438, 0.5, 0.3438, 0.5625, 0.375, 0.5625, 0.3125, 0.625, 0.2812, 0.6875, 0.3125, 0.6875, 0.3125, 0.5625, 0.2812, 0.5625, 0.3125, 0.625, 0.3594, 0.75, 0.3437, 0.6875, 0.3437, 0.75, 0.4063, 0.8125, 0.375, 0.75, 0.3437, 0.8125, 0.375, 0.875, 0.2812, 0.75, 0.2656, 0.75, 0.25, 0.75, 0.2812, 0.8125, 0.4062, 0.5, 0.375, 0.5, 0.375, 0.5625, 0.4062, 0.5625, 0.4375, 0.625, 0.4062, 0.5625, 0.375, 0.625, 0.4063, 0.6875, 0.3125, 0.5625, 0.3125, 0.625, 0.3438, 0.5625, 0.3906, 0.75, 0.375, 0.6875, 0.375, 0.75, 0.2969, 0.75, 0.2812, 0.75, 0.2812, 0.8125, 0.3125, 0.75, 0.4375, 0.5, 0.4062, 0.5, 0.4062, 0.5625, 0.4375, 0.5625, 0.375, 0.625, 0.3437, 0.6875, 0.375, 0.6875, 0.375, 0.5625, 0.3438, 0.5625, 0.375, 0.625, 0.4219, 0.75, 0.4063, 0.6875, 0.4063, 0.75, 0.3437, 0.75, 0.3281, 0.75, 0.3125, 0.75, 0.3437, 0.8125, 0.4688, 0.5, 0.4375, 0.5, 0.4375, 0.5625, 0.4688, 0.5625, 0.5, 0.625, 0.4688, 0.5625, 0.4375, 0.625, 0.4688, 0.6875, 0.375, 0.5625, 0.375, 0.625, 0.4062, 0.5625, 0.4531, 0.75, 0.4375, 0.6875, 0.4375, 0.75, 0.3594, 0.75, 0.3437, 0.75, 0.3437, 0.8125, 0.375, 0.75, 0.5, 0.5, 0.4688, 0.5, 0.4688, 0.5625, 0.5, 0.5625, 0.4375, 0.625, 0.4063, 0.6875, 0.4375, 0.6875, 0.4375, 0.5625, 0.4062, 0.5625, 0.4375, 0.625, 0.4844, 0.75, 0.4688, 0.6875, 0.4687, 0.75, 0.2188, 0.9375, 0.25, 1.0, 0.25, 0.875, 0.4063, 0.75, 0.3906, 0.75, 0.375, 0.75, 0.4063, 0.8125, 0.5312, 0.5, 0.5, 0.5, 0.5, 0.5625, 0.5312, 0.5625, 0.5625, 0.625, 0.5312, 0.5625, 0.5, 0.625, 0.5312, 0.6875, 0.4375, 0.5625, 0.4375, 0.625, 0.4688, 0.5625, 0.5156, 0.75, 0.5, 0.6875, 0.5, 0.75, 0.4219, 0.75, 0.4063, 0.75, 0.4063, 0.8125, 0.4375, 0.75, 0.4688, 0.8125, 0.4688, 0.9375, 0.5312, 0.9375, 0.5312, 0.8125, 0.5625, 0.5, 0.5312, 0.5, 0.5312, 0.5625, 0.5625, 0.5625, 0.5, 0.625, 0.4688, 0.6875, 0.5, 0.6875, 0.5, 0.5625, 0.4688, 0.5625, 0.5, 0.625, 0.5469, 0.75, 0.5312, 0.6875, 0.5312, 0.75, 0.5938, 0.8125, 0.5625, 0.75, 0.5312, 0.8125, 0.5625, 0.875, 0.4687, 0.75, 0.4531, 0.75, 0.4375, 0.75, 0.4688, 0.8125, 0.5938, 0.5, 0.5625, 0.5, 0.5625, 0.5625, 0.5938, 0.5625, 0.625, 0.625, 0.5938, 0.5625, 0.5625, 0.625, 0.5938, 0.6875, 0.5, 0.5625, 0.5, 0.625, 0.5312, 0.5625, 0.5781, 0.75, 0.5625, 0.6875, 0.5625, 0.75, 0.4844, 0.75, 0.4687, 0.75, 0.4688, 0.8125, 0.5, 0.75, 0.4688, 0.8125, 0.4063, 0.8125, 0.375, 0.875, 0.4688, 0.9375, 0.625, 0.5, 0.5938, 0.5, 0.5938, 0.5625, 0.625, 0.5625, 0.5625, 0.625, 0.5312, 0.6875, 0.5625, 0.6875, 0.5625, 0.5625, 0.5312, 0.5625, 0.5625, 0.625, 0.6094, 0.75, 0.5938, 0.6875, 0.5937, 0.75, 0.5, 0.75, 0.4688, 0.8125, 0.5312, 0.8125, 0.5312, 0.75, 0.5156, 0.75, 0.5, 0.75, 0.5312, 0.8125, 0.6562, 0.5, 0.625, 0.5, 0.625, 0.5625, 0.6562, 0.5625, 0.6875, 0.625, 0.6562, 0.5625, 0.625, 0.625, 0.6563, 0.6875, 0.5625, 0.5625, 0.5625, 0.625, 0.5938, 0.5625, 0.6406, 0.75, 0.625, 0.6875, 0.625, 0.75, 0.5469, 0.75, 0.5312, 0.75, 0.5312, 0.8125, 0.5625, 0.75, 0.5938, 0.8125, 0.5938, 0.9375, 0.6562, 0.9375, 0.6563, 0.8125, 0.6875, 0.5, 0.6562, 0.5, 0.6562, 0.5625, 0.6875, 0.5625, 0.625, 0.625, 0.5938, 0.6875, 0.625, 0.6875, 0.625, 0.5625, 0.5938, 0.5625, 0.625, 0.625, 0.6719, 0.75, 0.6563, 0.6875, 0.6562, 0.75, 0.7188, 0.8125, 0.6875, 0.75, 0.6563, 0.8125, 0.6875, 0.875, 0.5937, 0.75, 0.5781, 0.75, 0.5625, 0.75, 0.5938, 0.8125, 0.7188, 0.5, 0.6875, 0.5, 0.6875, 0.5625, 0.7188, 0.5625, 0.75, 0.625, 0.7188, 0.5625, 0.6875, 0.625, 0.7188, 0.6875, 0.625, 0.5625, 0.625, 0.625, 0.6562, 0.5625, 0.7031, 0.75, 0.6875, 0.6875, 0.6875, 0.75, 0.6094, 0.75, 0.5937, 0.75, 0.5938, 0.8125, 0.625, 0.75, 0.5938, 0.9375, 0.5938, 0.8125, 0.5625, 0.875, 0.75, 0.5, 0.7188, 0.5, 0.7188, 0.5625, 0.75, 0.5625, 0.6875, 0.625, 0.6563, 0.6875, 0.6875, 0.6875, 0.6875, 0.5625, 0.6562, 0.5625, 0.6875, 0.625, 0.7344, 0.75, 0.7188, 0.6875, 0.7188, 0.75, 0.625, 0.75, 0.5938, 0.8125, 0.6563, 0.8125, 0.6562, 0.75, 0.6406, 0.75, 0.625, 0.75, 0.6563, 0.8125, 0.7812, 0.5, 0.75, 0.5, 0.75, 0.5625, 0.7812, 0.5625, 0.8125, 0.625, 0.7812, 0.5625, 0.75, 0.625, 0.7812, 0.6875, 0.6875, 0.5625, 0.6875, 0.625, 0.7188, 0.5625, 0.7656, 0.75, 0.75, 0.6875, 0.75, 0.75, 0.6719, 0.75, 0.6562, 0.75, 0.6563, 0.8125, 0.6875, 0.75, 0.7188, 0.8125, 0.7188, 0.9375, 0.7812, 0.9375, 0.7812, 0.8125, 0.8125, 0.5, 0.7812, 0.5, 0.7812, 0.5625, 0.8125, 0.5625, 0.75, 0.625, 0.7188, 0.6875, 0.75, 0.6875, 0.75, 0.5625, 0.7188, 0.5625, 0.75, 0.625, 0.7969, 0.75, 0.7812, 0.6875, 0.7812, 0.75, 0.8437, 0.8125, 0.8125, 0.75, 0.7812, 0.8125, 0.8125, 0.875, 0.7188, 0.75, 0.7031, 0.75, 0.6875, 0.75, 0.7188, 0.8125, 0.8438, 0.5, 0.8125, 0.5, 0.8125, 0.5625, 0.8438, 0.5625, 0.875, 0.625, 0.8438, 0.5625, 0.8125, 0.625, 0.8438, 0.6875, 0.75, 0.5625, 0.75, 0.625, 0.7812, 0.5625, 0.8281, 0.75, 0.8125, 0.6875, 0.8125, 0.75, 0.7344, 0.75, 0.7188, 0.75, 0.7188, 0.8125, 0.75, 0.75, 0.7188, 0.9375, 0.7188, 0.8125, 0.6875, 0.875, 0.875, 0.5, 0.8438, 0.5, 0.8438, 0.5625, 0.875, 0.5625, 0.8125, 0.625, 0.7812, 0.6875, 0.8125, 0.6875, 0.8125, 0.5625, 0.7812, 0.5625, 0.8125, 0.625, 0.8594, 0.75, 0.8438, 0.6875, 0.8438, 0.75, 0.75, 0.75, 0.7188, 0.8125, 0.7812, 0.8125, 0.7812, 0.75, 0.7656, 0.75, 0.75, 0.75, 0.7812, 0.8125, 0.9062, 0.5, 0.875, 0.5, 0.875, 0.5625, 0.9062, 0.5625, 0.9375, 0.625, 0.9062, 0.5625, 0.875, 0.625, 0.9062, 0.6875, 0.8125, 0.5625, 0.8125, 0.625, 0.8438, 0.5625, 0.8906, 0.75, 0.875, 0.6875, 0.875, 0.75, 0.7969, 0.75, 0.7812, 0.75, 0.7812, 0.8125, 0.8125, 0.75, 0.8437, 0.8125, 0.8438, 0.9375, 0.9062, 0.9375, 0.9063, 0.8125, 0.9375, 0.5, 0.9062, 0.5, 0.9062, 0.5625, 0.9375, 0.5625, 0.875, 0.625, 0.8438, 0.6875, 0.875, 0.6875, 0.875, 0.5625, 0.8438, 0.5625, 0.875, 0.625, 0.9219, 0.75, 0.9062, 0.6875, 0.9062, 0.75, 0.9688, 0.8125, 0.9375, 0.75, 0.9063, 0.8125, 0.9375, 0.875, 0.8438, 0.75, 0.8281, 0.75, 0.8125, 0.75, 0.8437, 0.8125, 0.9688, 0.5, 0.9375, 0.5, 0.9375, 0.5625, 0.9688, 0.5625, 1.0, 0.625, 0.9688, 0.5625, 0.9375, 0.625, 0.9688, 0.6875, 0.875, 0.5625, 0.875, 0.625, 0.9062, 0.5625, 0.9531, 0.75, 0.9375, 0.6875, 0.9375, 0.75, 0.8594, 0.75, 0.8438, 0.75, 0.8437, 0.8125, 0.875, 0.75, 0.875, 0.75, 0.8437, 0.8125, 0.9063, 0.8125, 1.0, 0.5, 0.9688, 0.5, 0.9688, 0.5625, 1.0, 0.5625, 0.9375, 0.625, 0.9062, 0.6875, 0.9375, 0.6875, 0.9375, 0.5625, 0.9062, 0.5625, 0.9375, 0.625, 0.9844, 0.75, 0.9688, 0.6875, 0.9688, 0.75, 0.9062, 0.75, 0.8906, 0.75, 0.875, 0.75, 0.9063, 0.8125, 0.9688, 0.75, 0.9531, 0.75, 0.9375, 0.75, 0.9688, 0.8125, 0.7188, 0.9375, 0.4197, 0.08029, 0.4197, 0.4197, 0.7812, 0.9375, 0.9219, 0.75, 0.9062, 0.75, 0.9063, 0.8125, 0.9375, 0.75, 0.8438, 0.9375, 0.8437, 0.8125, 0.8125, 0.875, 0.3438, 0.9375, 0.01, 0.25, 0.08029, 0.08029, 0.375, 0.875, 0.3437, 0.8125, 0.3438, 0.9375, 0.2188, 0.9375, 0.08029, 0.4197, 0.01, 0.25, 0.09375, 0.9375, 0.25, 0.49, 0.08029, 0.4197, 0.3125, 0.75, 0.2812, 0.8125, 0.3437, 0.8125, 0.7812, 0.9375, 0.4197, 0.4197, 0.8438, 0.9375, 0.2188, 0.9375, 0.125, 0.875, 0.125, 1.0, 0.4197, 0.4197, 0.25, 0.49, 0.9062, 0.9375, 0.09375, 0.9375, 0.0, 0.875, 1.0, 1.0, 0.5312, 0.9375, 0.4197, 0.08029, 0.5938, 0.9375, 0.3438, 0.9375, 0.25, 0.875, 0.25, 1.0, 0.6562, 0.9375, 0.4197, 0.08029, 0.7188, 0.9375, 0.9688, 0.8125, 0.9375, 0.875, 1.0, 0.875, 0.25, 0.49, 0.4197, 0.08029, 0.01, 0.25, 0.4197, 0.08029, 0.25, 0.49, 0.4197, 0.4197, 0.25, 0.49, 0.01, 0.25, 0.08029, 0.4197, 0.01, 0.25, 0.4197, 0.08029, 0.08029, 0.08029, 1.0, 0.625, 0.9688, 0.6875, 1.0, 0.6875, 0.9688, 0.6875, 0.9375, 0.625, 0.9375, 0.6875, 1.0, 0.5625, 0.9688, 0.5625, 1.0, 0.625, 0.9375, 0.5625, 0.9375, 0.625, 0.9688, 0.5625, 0.9062, 0.6875, 0.875, 0.625, 0.875, 0.6875, 0.8438, 0.6875, 0.8125, 0.625, 0.8125, 0.6875, 0.7812, 0.6875, 0.75, 0.625, 0.75, 0.6875, 0.7188, 0.6875, 0.6875, 0.625, 0.6875, 0.6875, 0.6563, 0.6875, 0.625, 0.625, 0.625, 0.6875, 0.5938, 0.6875, 0.5625, 0.625, 0.5625, 0.6875, 0.5312, 0.6875, 0.5, 0.625, 0.5, 0.6875, 0.4688, 0.6875, 0.4375, 0.625, 0.4375, 0.6875, 0.4063, 0.6875, 0.375, 0.625, 0.375, 0.6875, 0.3437, 0.6875, 0.3125, 0.625, 0.3125, 0.6875, 0.2812, 0.6875, 0.25, 0.625, 0.25, 0.6875, 0.2188, 0.6875, 0.1875, 0.625, 0.1875, 0.6875, 0.1562, 0.6875, 0.125, 0.625, 0.125, 0.6875, 0.09375, 0.6875, 0.0625, 0.625, 0.0625, 0.6875, 0.03125, 0.6875, 0.0, 0.625, 0.0, 0.6875, 0.0, 0.6875, 0.01562, 0.75, 0.03125, 0.6875, 0.03125, 0.6875, 0.01562, 0.75, 0.03125, 0.75, 0.03125, 0.6875, 0.04688, 0.75, 0.0625, 0.6875, 0.0625, 0.6875, 0.04688, 0.75, 0.0625, 0.75, 0.0625, 0.6875, 0.07812, 0.75, 0.09375, 0.6875, 0.09375, 0.6875, 0.07812, 0.75, 0.09375, 0.75, 0.09375, 0.6875, 0.1094, 0.75, 0.125, 0.6875, 0.125, 0.6875, 0.1094, 0.75, 0.125, 0.75, 0.125, 0.6875, 0.1406, 0.75, 0.1562, 0.6875, 0.1562, 0.6875, 0.1406, 0.75, 0.1562, 0.75, 0.1562, 0.6875, 0.1719, 0.75, 0.1875, 0.6875, 0.1875, 0.6875, 0.1719, 0.75, 0.1875, 0.75, 0.1875, 0.6875, 0.2031, 0.75, 0.2188, 0.6875, 0.2188, 0.6875, 0.2031, 0.75, 0.2187, 0.75, 0.2188, 0.6875, 0.2344, 0.75, 0.25, 0.6875, 0.25, 0.6875, 0.2344, 0.75, 0.25, 0.75, 0.25, 0.6875, 0.2656, 0.75, 0.2812, 0.6875, 0.2812, 0.6875, 0.2656, 0.75, 0.2812, 0.75, 0.2812, 0.6875, 0.2969, 0.75, 0.3125, 0.6875, 0.3125, 0.6875, 0.2969, 0.75, 0.3125, 0.75, 0.3125, 0.6875, 0.3281, 0.75, 0.3437, 0.6875, 0.3437, 0.6875, 0.3281, 0.75, 0.3437, 0.75, 0.3437, 0.6875, 0.3594, 0.75, 0.375, 0.6875, 0.375, 0.6875, 0.3594, 0.75, 0.375, 0.75, 0.375, 0.6875, 0.3906, 0.75, 0.4063, 0.6875, 0.4063, 0.6875, 0.3906, 0.75, 0.4063, 0.75, 0.4063, 0.6875, 0.4219, 0.75, 0.4375, 0.6875, 0.4375, 0.6875, 0.4219, 0.75, 0.4375, 0.75, 0.4375, 0.6875, 0.4531, 0.75, 0.4688, 0.6875, 0.4688, 0.6875, 0.4531, 0.75, 0.4687, 0.75, 0.4688, 0.6875, 0.4844, 0.75, 0.5, 0.6875, 0.5, 0.6875, 0.4844, 0.75, 0.5, 0.75, 0.5, 0.6875, 0.5156, 0.75, 0.5312, 0.6875, 0.5312, 0.6875, 0.5156, 0.75, 0.5312, 0.75, 0.5312, 0.6875, 0.5469, 0.75, 0.5625, 0.6875, 0.5625, 0.6875, 0.5469, 0.75, 0.5625, 0.75, 0.5625, 0.6875, 0.5781, 0.75, 0.5938, 0.6875, 0.5938, 0.6875, 0.5781, 0.75, 0.5937, 0.75, 0.5938, 0.6875, 0.6094, 0.75, 0.625, 0.6875, 0.625, 0.6875, 0.6094, 0.75, 0.625, 0.75, 0.625, 0.6875, 0.6406, 0.75, 0.6563, 0.6875, 0.6563, 0.6875, 0.6406, 0.75, 0.6562, 0.75, 0.6563, 0.6875, 0.6719, 0.75, 0.6875, 0.6875, 0.6875, 0.6875, 0.6719, 0.75, 0.6875, 0.75, 0.6875, 0.6875, 0.7031, 0.75, 0.7188, 0.6875, 0.7188, 0.6875, 0.7031, 0.75, 0.7188, 0.75, 0.7188, 0.6875, 0.7344, 0.75, 0.75, 0.6875, 0.75, 0.6875, 0.7344, 0.75, 0.75, 0.75, 0.75, 0.6875, 0.7656, 0.75, 0.7812, 0.6875, 0.7812, 0.6875, 0.7656, 0.75, 0.7812, 0.75, 0.7812, 0.6875, 0.7969, 0.75, 0.8125, 0.6875, 0.8125, 0.6875, 0.7969, 0.75, 0.8125, 0.75, 0.8125, 0.6875, 0.8281, 0.75, 0.8438, 0.6875, 0.8438, 0.6875, 0.8281, 0.75, 0.8438, 0.75, 0.8438, 0.6875, 0.8594, 0.75, 0.875, 0.6875, 0.875, 0.6875, 0.8594, 0.75, 0.875, 0.75, 0.875, 0.6875, 0.8906, 0.75, 0.9062, 0.6875, 0.9062, 0.6875, 0.8906, 0.75, 0.9062, 0.75, 0.9062, 0.6875, 0.9219, 0.75, 0.9375, 0.6875, 0.9375, 0.6875, 0.9219, 0.75, 0.9375, 0.75, 0.9375, 0.6875, 0.9531, 0.75, 0.9688, 0.6875, 0.9688, 0.6875, 0.9531, 0.75, 0.9688, 0.75, 0.9688, 0.6875, 0.9844, 0.75, 1.0, 0.6875, 1.0, 0.6875, 0.9844, 0.75, 1.0, 0.75, 0.6562, 0.9375, 0.625, 1.0, 0.5938, 0.9375, 0.4688, 0.9375, 0.5312, 0.9375, 0.4197, 0.08029, 0.08029, 0.08029, 0.3438, 0.9375, 0.375, 0.875, 0.375, 1.0, 0.25, 0.875, 0.2188, 0.9375, 0.2188, 0.8125, 0.5625, 0.875, 0.5312, 0.9375, 0.5312, 0.8125, 0.09375, 0.9375, 0.125, 0.875, 0.125, 1.0, 0.6875, 0.875, 0.6562, 0.9375, 0.6563, 0.8125, 0.4688, 0.9375, 0.375, 1.0, 0.375, 0.875, 0.8125, 0.875, 0.7812, 0.9375, 0.7812, 0.8125, 0.5625, 0.875, 0.5938, 0.9375, 0.5312, 0.9375, 0.0, 0.875, 0.25, 0.49, 0.9062, 0.9375, 0.9375, 0.875, 0.9062, 0.9375, 0.875, 1.0, 0.8438, 0.9375, 0.03125, 0.75, 0.03125, 0.8125, 0.0, 0.75, 0.01562, 0.75, 0.8125, 0.875, 0.8438, 0.9375, 0.7812, 0.9375, 0.9375, 0.875, 0.9062, 0.9375, 0.9063, 0.8125, 0.9844, 0.75, 1.0, 0.75, 0.9688, 0.8125, 0.9688, 0.75, 0.1562, 0.5, 0.125, 0.5, 0.125, 0.5, 0.1562, 0.5, 0.03125, 0.5, 0.03125, 0.5625, 0.0, 0.5625, 0.0, 0.5, 0.0625, 0.625, 0.03125, 0.6875, 0.0, 0.625, 0.03125, 0.5625, 0.01562, 0.75, 0.0, 0.75, 0.0, 0.6875, 1.0, 0.875, 0.9688, 0.8125, 0.0, 0.75, 0.03125, 0.8125, 0.0625, 0.5, 0.0625, 0.5625, 0.03125, 0.5625, 0.03125, 0.5, 0.04688, 0.75, 0.03125, 0.75, 0.03125, 0.6875, 0.09375, 0.5, 0.09375, 0.5625, 0.0625, 0.5625, 0.0625, 0.5, 0.125, 0.625, 0.09375, 0.6875, 0.0625, 0.625, 0.09375, 0.5625, 0.0, 0.5625, 0.03125, 0.5625, 0.0, 0.625, 0.07812, 0.75, 0.0625, 0.75, 0.0625, 0.6875, 0.6875, 0.875, 0.7188, 0.9375, 0.6562, 0.9375, 0.09375, 0.8125, 0.09375, 0.9375, 0.0, 0.875, 0.03125, 0.8125, 0.125, 0.5, 0.125, 0.5625, 0.09375, 0.5625, 0.09375, 0.5, 0.0625, 0.625, 0.0625, 0.6875, 0.03125, 0.6875, 0.0625, 0.5625, 0.0625, 0.625, 0.03125, 0.5625, 0.1094, 0.75, 0.09375, 0.75, 0.09375, 0.6875, 0.1563, 0.8125, 0.125, 0.875, 0.09375, 0.8125, 0.125, 0.75, 0.1562, 0.5, 0.1562, 0.5625, 0.125, 0.5625, 0.125, 0.5, 0.1875, 0.625, 0.1562, 0.6875, 0.125, 0.625, 0.1562, 0.5625, 0.0625, 0.5625, 0.09375, 0.5625, 0.0625, 0.625, 0.1406, 0.75, 0.125, 0.75, 0.125, 0.6875, 0.04688, 0.75, 0.0625, 0.75, 0.03125, 0.8125, 0.03125, 0.75, 0.0625, 0.75, 0.09375, 0.8125, 0.03125, 0.8125, 0.1875, 0.5, 0.1875, 0.5625, 0.1562, 0.5625, 0.1562, 0.5, 0.125, 0.625, 0.125, 0.6875, 0.09375, 0.6875, 0.125, 0.5625, 0.125, 0.625, 0.09375, 0.5625, 0.1719, 0.75, 0.1562, 0.75, 0.1562, 0.6875, 0.4375, 0.75, 0.4688, 0.8125, 0.4063, 0.8125, 0.09375, 0.75, 0.09375, 0.8125, 0.0625, 0.75, 0.07812, 0.75, 0.2188, 0.5, 0.2188, 0.5625, 0.1875, 0.5625, 0.1875, 0.5, 0.25, 0.625, 0.2188, 0.6875, 0.1875, 0.625, 0.2188, 0.5625, 0.125, 0.5625, 0.1562, 0.5625, 0.125, 0.625, 0.2031, 0.75, 0.1875, 0.75, 0.1875, 0.6875, 0.1094, 0.75, 0.125, 0.75, 0.09375, 0.8125, 0.09375, 0.75, 0.2188, 0.8125, 0.2188, 0.9375, 0.125, 0.875, 0.1563, 0.8125, 0.25, 0.5, 0.25, 0.5625, 0.2188, 0.5625, 0.2188, 0.5, 0.1875, 0.625, 0.1875, 0.6875, 0.1562, 0.6875, 0.1875, 0.5625, 0.1875, 0.625, 0.1562, 0.5625, 0.2344, 0.75, 0.2187, 0.75, 0.2188, 0.6875, 0.2812, 0.8125, 0.25, 0.875, 0.2188, 0.8125, 0.25, 0.75, 0.1562, 0.75, 0.1563, 0.8125, 0.125, 0.75, 0.1406, 0.75, 0.2812, 0.5, 0.2812, 0.5625, 0.25, 0.5625, 0.25, 0.5, 0.3125, 0.625, 0.2812, 0.6875, 0.25, 0.625, 0.2812, 0.5625, 0.1875, 0.5625, 0.2188, 0.5625, 0.1875, 0.625, 0.2656, 0.75, 0.25, 0.75, 0.25, 0.6875, 0.1719, 0.75, 0.1875, 0.75, 0.1563, 0.8125, 0.1562, 0.75, 0.1875, 0.75, 0.2188, 0.8125, 0.1563, 0.8125, 0.3125, 0.5, 0.3125, 0.5625, 0.2812, 0.5625, 0.2812, 0.5, 0.25, 0.625, 0.25, 0.6875, 0.2188, 0.6875, 0.25, 0.5625, 0.25, 0.625, 0.2188, 0.5625, 0.2969, 0.75, 0.2812, 0.75, 0.2812, 0.6875, 0.125, 0.875, 0.09375, 0.9375, 0.09375, 0.8125, 0.2187, 0.75, 0.2188, 0.8125, 0.1875, 0.75, 0.2031, 0.75, 0.3438, 0.5, 0.3438, 0.5625, 0.3125, 0.5625, 0.3125, 0.5, 0.375, 0.625, 0.3437, 0.6875, 0.3125, 0.625, 0.3438, 0.5625, 0.25, 0.5625, 0.2812, 0.5625, 0.25, 0.625, 0.3281, 0.75, 0.3125, 0.75, 0.3125, 0.6875, 0.2344, 0.75, 0.25, 0.75, 0.2188, 0.8125, 0.2187, 0.75, 0.3437, 0.8125, 0.3438, 0.9375, 0.25, 0.875, 0.2812, 0.8125, 0.375, 0.5, 0.375, 0.5625, 0.3438, 0.5625, 0.3438, 0.5, 0.3125, 0.625, 0.3125, 0.6875, 0.2812, 0.6875, 0.3125, 0.5625, 0.3125, 0.625, 0.2812, 0.5625, 0.3594, 0.75, 0.3437, 0.75, 0.3437, 0.6875, 0.4063, 0.8125, 0.375, 0.875, 0.3437, 0.8125, 0.375, 0.75, 0.2812, 0.75, 0.2812, 0.8125, 0.25, 0.75, 0.2656, 0.75, 0.4062, 0.5, 0.4062, 0.5625, 0.375, 0.5625, 0.375, 0.5, 0.4375, 0.625, 0.4063, 0.6875, 0.375, 0.625, 0.4062, 0.5625, 0.3125, 0.5625, 0.3438, 0.5625, 0.3125, 0.625, 0.3906, 0.75, 0.375, 0.75, 0.375, 0.6875, 0.2969, 0.75, 0.3125, 0.75, 0.2812, 0.8125, 0.2812, 0.75, 0.4375, 0.5, 0.4375, 0.5625, 0.4062, 0.5625, 0.4062, 0.5, 0.375, 0.625, 0.375, 0.6875, 0.3437, 0.6875, 0.375, 0.5625, 0.375, 0.625, 0.3438, 0.5625, 0.4219, 0.75, 0.4063, 0.75, 0.4063, 0.6875, 0.3437, 0.75, 0.3437, 0.8125, 0.3125, 0.75, 0.3281, 0.75, 0.4688, 0.5, 0.4688, 0.5625, 0.4375, 0.5625, 0.4375, 0.5, 0.5, 0.625, 0.4688, 0.6875, 0.4375, 0.625, 0.4688, 0.5625, 0.375, 0.5625, 0.4062, 0.5625, 0.375, 0.625, 0.4531, 0.75, 0.4375, 0.75, 0.4375, 0.6875, 0.3594, 0.75, 0.375, 0.75, 0.3437, 0.8125, 0.3437, 0.75, 0.5, 0.5, 0.5, 0.5625, 0.4688, 0.5625, 0.4688, 0.5, 0.4375, 0.625, 0.4375, 0.6875, 0.4063, 0.6875, 0.4375, 0.5625, 0.4375, 0.625, 0.4062, 0.5625, 0.4844, 0.75, 0.4687, 0.75, 0.4688, 0.6875, 0.2188, 0.9375, 0.25, 0.875, 0.25, 1.0, 0.4063, 0.75, 0.4063, 0.8125, 0.375, 0.75, 0.3906, 0.75, 0.5312, 0.5, 0.5312, 0.5625, 0.5, 0.5625, 0.5, 0.5, 0.5625, 0.625, 0.5312, 0.6875, 0.5, 0.625, 0.5312, 0.5625, 0.4375, 0.5625, 0.4688, 0.5625, 0.4375, 0.625, 0.5156, 0.75, 0.5, 0.75, 0.5, 0.6875, 0.4219, 0.75, 0.4375, 0.75, 0.4063, 0.8125, 0.4063, 0.75, 0.4688, 0.8125, 0.5312, 0.8125, 0.5312, 0.9375, 0.4688, 0.9375, 0.5625, 0.5, 0.5625, 0.5625, 0.5312, 0.5625, 0.5312, 0.5, 0.5, 0.625, 0.5, 0.6875, 0.4688, 0.6875, 0.5, 0.5625, 0.5, 0.625, 0.4688, 0.5625, 0.5469, 0.75, 0.5312, 0.75, 0.5312, 0.6875, 0.5938, 0.8125, 0.5625, 0.875, 0.5312, 0.8125, 0.5625, 0.75, 0.4687, 0.75, 0.4688, 0.8125, 0.4375, 0.75, 0.4531, 0.75, 0.5938, 0.5, 0.5938, 0.5625, 0.5625, 0.5625, 0.5625, 0.5, 0.625, 0.625, 0.5938, 0.6875, 0.5625, 0.625, 0.5938, 0.5625, 0.5, 0.5625, 0.5312, 0.5625, 0.5, 0.625, 0.5781, 0.75, 0.5625, 0.75, 0.5625, 0.6875, 0.4844, 0.75, 0.5, 0.75, 0.4688, 0.8125, 0.4687, 0.75, 0.4688, 0.8125, 0.4688, 0.9375, 0.375, 0.875, 0.4063, 0.8125, 0.625, 0.5, 0.625, 0.5625, 0.5938, 0.5625, 0.5938, 0.5, 0.5625, 0.625, 0.5625, 0.6875, 0.5312, 0.6875, 0.5625, 0.5625, 0.5625, 0.625, 0.5312, 0.5625, 0.6094, 0.75, 0.5937, 0.75, 0.5938, 0.6875, 0.5, 0.75, 0.5312, 0.8125, 0.4688, 0.8125, 0.5312, 0.75, 0.5312, 0.8125, 0.5, 0.75, 0.5156, 0.75, 0.6562, 0.5, 0.6562, 0.5625, 0.625, 0.5625, 0.625, 0.5, 0.6875, 0.625, 0.6563, 0.6875, 0.625, 0.625, 0.6562, 0.5625, 0.5625, 0.5625, 0.5938, 0.5625, 0.5625, 0.625, 0.6406, 0.75, 0.625, 0.75, 0.625, 0.6875, 0.5469, 0.75, 0.5625, 0.75, 0.5312, 0.8125, 0.5312, 0.75, 0.5938, 0.8125, 0.6563, 0.8125, 0.6562, 0.9375, 0.5938, 0.9375, 0.6875, 0.5, 0.6875, 0.5625, 0.6562, 0.5625, 0.6562, 0.5, 0.625, 0.625, 0.625, 0.6875, 0.5938, 0.6875, 0.625, 0.5625, 0.625, 0.625, 0.5938, 0.5625, 0.6719, 0.75, 0.6562, 0.75, 0.6563, 0.6875, 0.7188, 0.8125, 0.6875, 0.875, 0.6563, 0.8125, 0.6875, 0.75, 0.5937, 0.75, 0.5938, 0.8125, 0.5625, 0.75, 0.5781, 0.75, 0.7188, 0.5, 0.7188, 0.5625, 0.6875, 0.5625, 0.6875, 0.5, 0.75, 0.625, 0.7188, 0.6875, 0.6875, 0.625, 0.7188, 0.5625, 0.625, 0.5625, 0.6562, 0.5625, 0.625, 0.625, 0.7031, 0.75, 0.6875, 0.75, 0.6875, 0.6875, 0.6094, 0.75, 0.625, 0.75, 0.5938, 0.8125, 0.5937, 0.75, 0.5938, 0.9375, 0.5625, 0.875, 0.5938, 0.8125, 0.75, 0.5, 0.75, 0.5625, 0.7188, 0.5625, 0.7188, 0.5, 0.6875, 0.625, 0.6875, 0.6875, 0.6563, 0.6875, 0.6875, 0.5625, 0.6875, 0.625, 0.6562, 0.5625, 0.7344, 0.75, 0.7188, 0.75, 0.7188, 0.6875, 0.625, 0.75, 0.6563, 0.8125, 0.5938, 0.8125, 0.6562, 0.75, 0.6563, 0.8125, 0.625, 0.75, 0.6406, 0.75, 0.7812, 0.5, 0.7812, 0.5625, 0.75, 0.5625, 0.75, 0.5, 0.8125, 0.625, 0.7812, 0.6875, 0.75, 0.625, 0.7812, 0.5625, 0.6875, 0.5625, 0.7188, 0.5625, 0.6875, 0.625, 0.7656, 0.75, 0.75, 0.75, 0.75, 0.6875, 0.6719, 0.75, 0.6875, 0.75, 0.6563, 0.8125, 0.6562, 0.75, 0.7188, 0.8125, 0.7812, 0.8125, 0.7812, 0.9375, 0.7188, 0.9375, 0.8125, 0.5, 0.8125, 0.5625, 0.7812, 0.5625, 0.7812, 0.5, 0.75, 0.625, 0.75, 0.6875, 0.7188, 0.6875, 0.75, 0.5625, 0.75, 0.625, 0.7188, 0.5625, 0.7969, 0.75, 0.7812, 0.75, 0.7812, 0.6875, 0.8437, 0.8125, 0.8125, 0.875, 0.7812, 0.8125, 0.8125, 0.75, 0.7188, 0.75, 0.7188, 0.8125, 0.6875, 0.75, 0.7031, 0.75, 0.8438, 0.5, 0.8438, 0.5625, 0.8125, 0.5625, 0.8125, 0.5, 0.875, 0.625, 0.8438, 0.6875, 0.8125, 0.625, 0.8438, 0.5625, 0.75, 0.5625, 0.7812, 0.5625, 0.75, 0.625, 0.8281, 0.75, 0.8125, 0.75, 0.8125, 0.6875, 0.7344, 0.75, 0.75, 0.75, 0.7188, 0.8125, 0.7188, 0.75, 0.7188, 0.9375, 0.6875, 0.875, 0.7188, 0.8125, 0.875, 0.5, 0.875, 0.5625, 0.8438, 0.5625, 0.8438, 0.5, 0.8125, 0.625, 0.8125, 0.6875, 0.7812, 0.6875, 0.8125, 0.5625, 0.8125, 0.625, 0.7812, 0.5625, 0.8594, 0.75, 0.8438, 0.75, 0.8438, 0.6875, 0.75, 0.75, 0.7812, 0.8125, 0.7188, 0.8125, 0.7812, 0.75, 0.7812, 0.8125, 0.75, 0.75, 0.7656, 0.75, 0.9062, 0.5, 0.9062, 0.5625, 0.875, 0.5625, 0.875, 0.5, 0.9375, 0.625, 0.9062, 0.6875, 0.875, 0.625, 0.9062, 0.5625, 0.8125, 0.5625, 0.8438, 0.5625, 0.8125, 0.625, 0.8906, 0.75, 0.875, 0.75, 0.875, 0.6875, 0.7969, 0.75, 0.8125, 0.75, 0.7812, 0.8125, 0.7812, 0.75, 0.8437, 0.8125, 0.9063, 0.8125, 0.9062, 0.9375, 0.8438, 0.9375, 0.9375, 0.5, 0.9375, 0.5625, 0.9062, 0.5625, 0.9062, 0.5, 0.875, 0.625, 0.875, 0.6875, 0.8438, 0.6875, 0.875, 0.5625, 0.875, 0.625, 0.8438, 0.5625, 0.9219, 0.75, 0.9062, 0.75, 0.9062, 0.6875, 0.9688, 0.8125, 0.9375, 0.875, 0.9063, 0.8125, 0.9375, 0.75, 0.8438, 0.75, 0.8437, 0.8125, 0.8125, 0.75, 0.8281, 0.75, 0.9688, 0.5, 0.9688, 0.5625, 0.9375, 0.5625, 0.9375, 0.5, 1.0, 0.625, 0.9688, 0.6875, 0.9375, 0.625, 0.9688, 0.5625, 0.875, 0.5625, 0.9062, 0.5625, 0.875, 0.625, 0.9531, 0.75, 0.9375, 0.75, 0.9375, 0.6875, 0.8594, 0.75, 0.875, 0.75, 0.8437, 0.8125, 0.8438, 0.75, 0.875, 0.75, 0.9063, 0.8125, 0.8437, 0.8125, 1.0, 0.5, 1.0, 0.5625, 0.9688, 0.5625, 0.9688, 0.5, 0.9375, 0.625, 0.9375, 0.6875, 0.9062, 0.6875, 0.9375, 0.5625, 0.9375, 0.625, 0.9062, 0.5625, 0.9844, 0.75, 0.9688, 0.75, 0.9688, 0.6875, 0.9062, 0.75, 0.9063, 0.8125, 0.875, 0.75, 0.8906, 0.75, 0.9688, 0.75, 0.9688, 0.8125, 0.9375, 0.75, 0.9531, 0.75, 0.7188, 0.9375, 0.7812, 0.9375, 0.4197, 0.4197, 0.4197, 0.08029, 0.9219, 0.75, 0.9375, 0.75, 0.9063, 0.8125, 0.9062, 0.75, 0.8438, 0.9375, 0.8125, 0.875, 0.8437, 0.8125, 0.3438, 0.9375, 0.08029, 0.08029, 0.01, 0.25, 0.375, 0.875, 0.3438, 0.9375, 0.3437, 0.8125, 0.2188, 0.9375, 0.01, 0.25, 0.08029, 0.4197, 0.09375, 0.9375, 0.08029, 0.4197, 0.25, 0.49, 0.3125, 0.75, 0.3437, 0.8125, 0.2812, 0.8125, 0.7812, 0.9375, 0.8438, 0.9375, 0.4197, 0.4197, 0.2188, 0.9375, 0.125, 1.0, 0.125, 0.875, 0.4197, 0.4197, 0.9062, 0.9375, 0.25, 0.49, 0.09375, 0.9375, 1.0, 1.0, 0.0, 0.875, 0.5312, 0.9375, 0.5938, 0.9375, 0.4197, 0.08029, 0.3438, 0.9375, 0.25, 1.0, 0.25, 0.875, 0.6562, 0.9375, 0.7188, 0.9375, 0.4197, 0.08029, 0.9688, 0.8125, 1.0, 0.875, 0.9375, 0.875, 0.25, 0.49, 0.01, 0.25, 0.4197, 0.08029, 0.4197, 0.08029, 0.4197, 0.4197, 0.25, 0.49, 0.25, 0.49, 0.08029, 0.4197, 0.01, 0.25, 0.01, 0.25, 0.08029, 0.08029, 0.4197, 0.08029, 1.0, 0.625, 1.0, 0.6875, 0.9688, 0.6875, 0.9688, 0.6875, 0.9375, 0.6875, 0.9375, 0.625, 1.0, 0.5625, 1.0, 0.625, 0.9688, 0.5625, 0.9375, 0.5625, 0.9688, 0.5625, 0.9375, 0.625, 0.9062, 0.6875, 0.875, 0.6875, 0.875, 0.625, 0.8438, 0.6875, 0.8125, 0.6875, 0.8125, 0.625, 0.7812, 0.6875, 0.75, 0.6875, 0.75, 0.625, 0.7188, 0.6875, 0.6875, 0.6875, 0.6875, 0.625, 0.6563, 0.6875, 0.625, 0.6875, 0.625, 0.625, 0.5938, 0.6875, 0.5625, 0.6875, 0.5625, 0.625, 0.5312, 0.6875, 0.5, 0.6875, 0.5, 0.625, 0.4688, 0.6875, 0.4375, 0.6875, 0.4375, 0.625, 0.4063, 0.6875, 0.375, 0.6875, 0.375, 0.625, 0.3437, 0.6875, 0.3125, 0.6875, 0.3125, 0.625, 0.2812, 0.6875, 0.25, 0.6875, 0.25, 0.625, 0.2188, 0.6875, 0.1875, 0.6875, 0.1875, 0.625, 0.1562, 0.6875, 0.125, 0.6875, 0.125, 0.625, 0.09375, 0.6875, 0.0625, 0.6875, 0.0625, 0.625, 0.03125, 0.6875, 0.0, 0.6875, 0.0, 0.625, 0.0, 0.6875, 0.03125, 0.6875, 0.01562, 0.75, 0.03125, 0.6875, 0.03125, 0.75, 0.01562, 0.75, 0.03125, 0.6875, 0.0625, 0.6875, 0.04688, 0.75, 0.0625, 0.6875, 0.0625, 0.75, 0.04688, 0.75, 0.0625, 0.6875, 0.09375, 0.6875, 0.07812, 0.75, 0.09375, 0.6875, 0.09375, 0.75, 0.07812, 0.75, 0.09375, 0.6875, 0.125, 0.6875, 0.1094, 0.75, 0.125, 0.6875, 0.125, 0.75, 0.1094, 0.75, 0.125, 0.6875, 0.1562, 0.6875, 0.1406, 0.75, 0.1562, 0.6875, 0.1562, 0.75, 0.1406, 0.75, 0.1562, 0.6875, 0.1875, 0.6875, 0.1719, 0.75, 0.1875, 0.6875, 0.1875, 0.75, 0.1719, 0.75, 0.1875, 0.6875, 0.2188, 0.6875, 0.2031, 0.75, 0.2188, 0.6875, 0.2187, 0.75, 0.2031, 0.75, 0.2188, 0.6875, 0.25, 0.6875, 0.2344, 0.75, 0.25, 0.6875, 0.25, 0.75, 0.2344, 0.75, 0.25, 0.6875, 0.2812, 0.6875, 0.2656, 0.75, 0.2812, 0.6875, 0.2812, 0.75, 0.2656, 0.75, 0.2812, 0.6875, 0.3125, 0.6875, 0.2969, 0.75, 0.3125, 0.6875, 0.3125, 0.75, 0.2969, 0.75, 0.3125, 0.6875, 0.3437, 0.6875, 0.3281, 0.75, 0.3437, 0.6875, 0.3437, 0.75, 0.3281, 0.75, 0.3437, 0.6875, 0.375, 0.6875, 0.3594, 0.75, 0.375, 0.6875, 0.375, 0.75, 0.3594, 0.75, 0.375, 0.6875, 0.4063, 0.6875, 0.3906, 0.75, 0.4063, 0.6875, 0.4063, 0.75, 0.3906, 0.75, 0.4063, 0.6875, 0.4375, 0.6875, 0.4219, 0.75, 0.4375, 0.6875, 0.4375, 0.75, 0.4219, 0.75, 0.4375, 0.6875, 0.4688, 0.6875, 0.4531, 0.75, 0.4688, 0.6875, 0.4687, 0.75, 0.4531, 0.75, 0.4688, 0.6875, 0.5, 0.6875, 0.4844, 0.75, 0.5, 0.6875, 0.5, 0.75, 0.4844, 0.75, 0.5, 0.6875, 0.5312, 0.6875, 0.5156, 0.75, 0.5312, 0.6875, 0.5312, 0.75, 0.5156, 0.75, 0.5312, 0.6875, 0.5625, 0.6875, 0.5469, 0.75, 0.5625, 0.6875, 0.5625, 0.75, 0.5469, 0.75, 0.5625, 0.6875, 0.5938, 0.6875, 0.5781, 0.75, 0.5938, 0.6875, 0.5937, 0.75, 0.5781, 0.75, 0.5938, 0.6875, 0.625, 0.6875, 0.6094, 0.75, 0.625, 0.6875, 0.625, 0.75, 0.6094, 0.75, 0.625, 0.6875, 0.6563, 0.6875, 0.6406, 0.75, 0.6563, 0.6875, 0.6562, 0.75, 0.6406, 0.75, 0.6563, 0.6875, 0.6875, 0.6875, 0.6719, 0.75, 0.6875, 0.6875, 0.6875, 0.75, 0.6719, 0.75, 0.6875, 0.6875, 0.7188, 0.6875, 0.7031, 0.75, 0.7188, 0.6875, 0.7188, 0.75, 0.7031, 0.75, 0.7188, 0.6875, 0.75, 0.6875, 0.7344, 0.75, 0.75, 0.6875, 0.75, 0.75, 0.7344, 0.75, 0.75, 0.6875, 0.7812, 0.6875, 0.7656, 0.75, 0.7812, 0.6875, 0.7812, 0.75, 0.7656, 0.75, 0.7812, 0.6875, 0.8125, 0.6875, 0.7969, 0.75, 0.8125, 0.6875, 0.8125, 0.75, 0.7969, 0.75, 0.8125, 0.6875, 0.8438, 0.6875, 0.8281, 0.75, 0.8438, 0.6875, 0.8438, 0.75, 0.8281, 0.75, 0.8438, 0.6875, 0.875, 0.6875, 0.8594, 0.75, 0.875, 0.6875, 0.875, 0.75, 0.8594, 0.75, 0.875, 0.6875, 0.9062, 0.6875, 0.8906, 0.75, 0.9062, 0.6875, 0.9062, 0.75, 0.8906, 0.75, 0.9062, 0.6875, 0.9375, 0.6875, 0.9219, 0.75, 0.9375, 0.6875, 0.9375, 0.75, 0.9219, 0.75, 0.9375, 0.6875, 0.9688, 0.6875, 0.9531, 0.75, 0.9688, 0.6875, 0.9688, 0.75, 0.9531, 0.75, 0.9688, 0.6875, 1.0, 0.6875, 0.9844, 0.75, 1.0, 0.6875, 1.0, 0.75, 0.9844, 0.75, 0.75, 0.49, 0.7968, 0.4854, 0.8418, 0.4717, 0.8833, 0.4496, 0.9197, 0.4197, 0.9496, 0.3833, 0.9717, 0.3418, 0.9854, 0.2968, 0.99, 0.25, 0.9854, 0.2032, 0.9717, 0.1582, 0.9496, 0.1167, 0.9197, 0.08029, 0.8833, 0.05045, 0.8418, 0.02827, 0.7968, 0.01461, 0.75, 0.01, 0.7032, 0.01461, 0.6582, 0.02827, 0.6167, 0.05045, 0.5803, 0.08029, 0.5504, 0.1167, 0.5283, 0.1582, 0.5146, 0.2032, 0.51, 0.25, 0.5146, 0.2968, 0.5283, 0.3418, 0.5504, 0.3833, 0.5803, 0.4197, 0.6167, 0.4496, 0.6582, 0.4717, 0.7032, 0.4854, 0.625, 0.5, 0.5938, 0.5, 0.5938, 0.5, 0.625, 0.5, 0.7812, 0.5, 0.75, 0.5, 0.75, 0.5, 0.7812, 0.5, 0.9375, 0.5, 0.9062, 0.5, 0.9062, 0.5, 0.9375, 0.5, 0.2812, 0.5, 0.25, 0.5, 0.25, 0.5, 0.2812, 0.5, 0.75, 0.5, 0.7188, 0.5, 0.7188, 0.5, 0.75, 0.5, 0.4375, 0.5, 0.4062, 0.5, 0.4062, 0.5, 0.4375, 0.5, 0.125, 0.5, 0.09375, 0.5, 0.09375, 0.5, 0.125, 0.5, 0.5938, 0.5, 0.5625, 0.5, 0.5625, 0.5, 0.5938, 0.5, 0.9062, 0.5, 0.875, 0.5, 0.875, 0.5, 0.9062, 0.5, 0.25, 0.5, 0.2188, 0.5, 0.2188, 0.5, 0.25, 0.5, 0.7188, 0.5, 0.6875, 0.5, 0.6875, 0.5, 0.7188, 0.5, 0.4062, 0.5, 0.375, 0.5, 0.375, 0.5, 0.4062, 0.5, 0.09375, 0.5, 0.0625, 0.5, 0.0625, 0.5, 0.09375, 0.5, 0.875, 0.5, 0.8438, 0.5, 0.8438, 0.5, 0.875, 0.5, 0.5625, 0.5, 0.5312, 0.5, 0.5312, 0.5, 0.5625, 0.5, 0.2188, 0.5, 0.1875, 0.5, 0.1875, 0.5, 0.2188, 0.5, 1.0, 0.5, 0.9688, 0.5, 0.9688, 0.5, 1.0, 0.5, 0.375, 0.5, 0.3438, 0.5, 0.3438, 0.5, 0.375, 0.5, 0.5312, 0.5, 0.5, 0.5, 0.5, 0.5, 0.5312, 0.5, 0.6875, 0.5, 0.6562, 0.5, 0.6562, 0.5, 0.6875, 0.5, 0.0625, 0.5, 0.03125, 0.5, 0.03125, 0.5, 0.0625, 0.5, 0.8438, 0.5, 0.8125, 0.5, 0.8125, 0.5, 0.8438, 0.5, 0.3438, 0.5, 0.3125, 0.5, 0.3125, 0.5, 0.3438, 0.5, 0.5, 0.5, 0.4688, 0.5, 0.4688, 0.5, 0.5, 0.5, 0.1875, 0.5, 0.1562, 0.5, 0.1562, 0.5, 0.1875, 0.5, 0.9688, 0.5, 0.9375, 0.5, 0.9375, 0.5, 0.9688, 0.5, 0.6562, 0.5, 0.625, 0.5, 0.625, 0.5, 0.6562, 0.5, 0.03125, 0.5, 0.0, 0.5, 0.0, 0.5, 0.03125, 0.5, 0.8125, 0.5, 0.7812, 0.5, 0.7812, 0.5, 0.8125, 0.5, 0.3125, 0.5, 0.2812, 0.5, 0.2812, 0.5, 0.3125, 0.5, 0.4688, 0.5, 0.4375, 0.5, 0.4375, 0.5, 0.4688, 0.5])
me_cone.update()

# ---- objects
ob_light = bpy.data.objects.new('Light', light_light)
ob_camera = bpy.data.objects.new('Camera', cam_camera)
ob_cone = bpy.data.objects.new('Cone', me_cone)

# ---- transforms, parenting, visibility, modifiers, constraints
ob_light.location = (4.076, 1.005, 5.904)
ob_light.rotation_euler = (0.6503, 0.05522, 1.866)
ob_light.lock_rotations_4d = False
ob_light.empty_display_type = 'ARROWS'
ob_light.color = (0.0, 0.0, 0.0, 0.0)
ob_light.lineart.crease_threshold = 0.0
ob_camera.location = (7.359, -6.926, 4.958)
ob_camera.rotation_euler = (1.109, 0.0, 0.8149)
ob_camera.lock_rotations_4d = False
ob_camera.empty_display_type = 'ARROWS'
ob_camera.color = (0.0, 0.0, 0.0, 0.0)
ob_camera.display_type = 'WIRE'
ob_camera.lineart.crease_threshold = 0.0
ob_cone.location = (0.0, 0.0, 0.0)
_m = ob_cone.modifiers.new('Displace', 'DISPLACE')
_m.mid_level = 0.1226
_m.strength = 0.03
_m.direction = 'Z'

# ---- collection membership
col_collection.objects.link(ob_light)
col_collection.objects.link(ob_camera)
col_collection.objects.link(ob_cone)

# ---- scene / render settings (as saved in the file)
scene.camera = ob_camera
scene.frame_start = 1; scene.frame_end = 250; scene.frame_set(1)
scene.render.engine = 'BLENDER_EEVEE_NEXT'
scene.cycles.sampling_pattern = 'TABULATED_SOBOL'
scene.cycles.use_light_tree = False
scene.view_settings.view_transform = 'Filmic'
bpy.context.view_layer.update()
